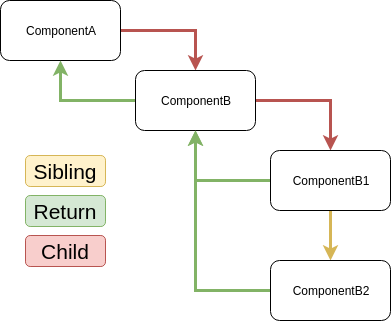

The diagram above was exported from draw.io. Its source (the exported page's mxGraphModel, read from the mxfile embedded in the PNG):
<mxGraphModel dx="1324" dy="690" grid="1" gridSize="10" guides="1" tooltips="1" connect="1" arrows="1" fold="1" page="1" pageScale="1" pageWidth="850" pageHeight="1100" math="0" shadow="0">
  <root>
    <mxCell id="0" />
    <mxCell id="1" parent="0" />
    <mxCell id="WbXcAHqHyxmzBJqjDKGp-2" style="edgeStyle=orthogonalEdgeStyle;rounded=0;orthogonalLoop=1;jettySize=auto;html=1;fillColor=#f8cecc;strokeColor=#b85450;strokeWidth=3;" edge="1" parent="1" source="WbXcAHqHyxmzBJqjDKGp-1" target="WbXcAHqHyxmzBJqjDKGp-3">
      <mxGeometry relative="1" as="geometry">
        <mxPoint x="480" y="250" as="targetPoint" />
      </mxGeometry>
    </mxCell>
    <mxCell id="WbXcAHqHyxmzBJqjDKGp-1" value="ComponentA" style="rounded=1;whiteSpace=wrap;html=1;" vertex="1" parent="1">
      <mxGeometry x="230" y="150" width="120" height="60" as="geometry" />
    </mxCell>
    <mxCell id="WbXcAHqHyxmzBJqjDKGp-4" style="edgeStyle=orthogonalEdgeStyle;rounded=0;orthogonalLoop=1;jettySize=auto;html=1;strokeWidth=3;fillColor=#d5e8d4;strokeColor=#82b366;" edge="1" parent="1" source="WbXcAHqHyxmzBJqjDKGp-3" target="WbXcAHqHyxmzBJqjDKGp-1">
      <mxGeometry relative="1" as="geometry" />
    </mxCell>
    <mxCell id="WbXcAHqHyxmzBJqjDKGp-6" style="edgeStyle=orthogonalEdgeStyle;rounded=0;orthogonalLoop=1;jettySize=auto;html=1;exitX=1;exitY=0.5;exitDx=0;exitDy=0;strokeWidth=3;fillColor=#f8cecc;strokeColor=#b85450;" edge="1" parent="1" source="WbXcAHqHyxmzBJqjDKGp-3" target="WbXcAHqHyxmzBJqjDKGp-7">
      <mxGeometry relative="1" as="geometry">
        <mxPoint x="660" y="300" as="targetPoint" />
      </mxGeometry>
    </mxCell>
    <mxCell id="WbXcAHqHyxmzBJqjDKGp-3" value="ComponentB" style="rounded=1;whiteSpace=wrap;html=1;" vertex="1" parent="1">
      <mxGeometry x="365" y="220" width="120" height="60" as="geometry" />
    </mxCell>
    <mxCell id="WbXcAHqHyxmzBJqjDKGp-8" style="edgeStyle=orthogonalEdgeStyle;rounded=0;orthogonalLoop=1;jettySize=auto;html=1;strokeWidth=3;fillColor=#fff2cc;strokeColor=#d6b656;" edge="1" parent="1" source="WbXcAHqHyxmzBJqjDKGp-7" target="WbXcAHqHyxmzBJqjDKGp-9">
      <mxGeometry relative="1" as="geometry">
        <mxPoint x="680" y="410" as="targetPoint" />
      </mxGeometry>
    </mxCell>
    <mxCell id="WbXcAHqHyxmzBJqjDKGp-10" style="edgeStyle=orthogonalEdgeStyle;rounded=0;orthogonalLoop=1;jettySize=auto;html=1;entryX=0.5;entryY=1;entryDx=0;entryDy=0;strokeWidth=3;fillColor=#d5e8d4;strokeColor=#82b366;" edge="1" parent="1" source="WbXcAHqHyxmzBJqjDKGp-7" target="WbXcAHqHyxmzBJqjDKGp-3">
      <mxGeometry relative="1" as="geometry" />
    </mxCell>
    <mxCell id="WbXcAHqHyxmzBJqjDKGp-7" value="ComponentB1" style="rounded=1;whiteSpace=wrap;html=1;" vertex="1" parent="1">
      <mxGeometry x="500" y="300" width="120" height="60" as="geometry" />
    </mxCell>
    <mxCell id="WbXcAHqHyxmzBJqjDKGp-11" style="edgeStyle=orthogonalEdgeStyle;rounded=0;orthogonalLoop=1;jettySize=auto;html=1;entryX=0.5;entryY=1;entryDx=0;entryDy=0;strokeWidth=3;fillColor=#d5e8d4;strokeColor=#82b366;" edge="1" parent="1" source="WbXcAHqHyxmzBJqjDKGp-9" target="WbXcAHqHyxmzBJqjDKGp-3">
      <mxGeometry relative="1" as="geometry" />
    </mxCell>
    <mxCell id="WbXcAHqHyxmzBJqjDKGp-9" value="ComponentB2" style="rounded=1;whiteSpace=wrap;html=1;" vertex="1" parent="1">
      <mxGeometry x="500" y="410" width="120" height="60" as="geometry" />
    </mxCell>
    <mxCell id="WbXcAHqHyxmzBJqjDKGp-12" value="&lt;font style=&quot;font-size: 21px&quot;&gt;Sibling&lt;/font&gt;" style="rounded=1;whiteSpace=wrap;html=1;fillColor=#fff2cc;strokeColor=#d6b656;" vertex="1" parent="1">
      <mxGeometry x="255" y="305" width="80" height="31" as="geometry" />
    </mxCell>
    <mxCell id="WbXcAHqHyxmzBJqjDKGp-13" value="&lt;font style=&quot;font-size: 21px&quot;&gt;Return&lt;/font&gt;" style="rounded=1;whiteSpace=wrap;html=1;fillColor=#d5e8d4;strokeColor=#82b366;" vertex="1" parent="1">
      <mxGeometry x="255" y="345" width="80" height="31" as="geometry" />
    </mxCell>
    <mxCell id="WbXcAHqHyxmzBJqjDKGp-14" value="&lt;font style=&quot;font-size: 21px&quot;&gt;Child&lt;/font&gt;" style="rounded=1;whiteSpace=wrap;html=1;fillColor=#f8cecc;strokeColor=#b85450;" vertex="1" parent="1">
      <mxGeometry x="255" y="385" width="80" height="31" as="geometry" />
    </mxCell>
  </root>
</mxGraphModel>